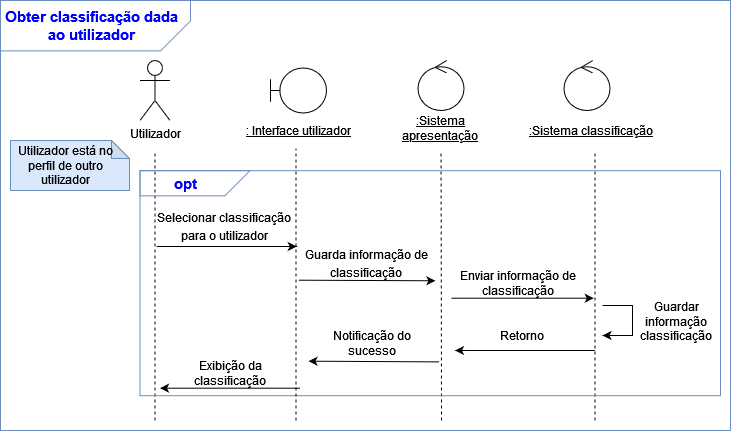

The diagram above was exported from draw.io. Its source (the exported page's mxGraphModel, read from the mxfile embedded in the PNG):
<mxGraphModel dx="2188" dy="1200" grid="1" gridSize="10" guides="1" tooltips="1" connect="1" arrows="1" fold="1" page="1" pageScale="1" pageWidth="827" pageHeight="1169" math="0" shadow="0">
  <root>
    <mxCell id="0" />
    <mxCell id="1" parent="0" />
    <mxCell id="Yj2PWcR4_xW3B0pKGkA4-467" value="Utilizador" style="shape=umlActor;verticalLabelPosition=bottom;verticalAlign=top;html=1;outlineConnect=0;" vertex="1" parent="1">
      <mxGeometry x="539.5" y="960" width="30" height="60" as="geometry" />
    </mxCell>
    <mxCell id="Yj2PWcR4_xW3B0pKGkA4-468" value="&lt;u&gt;: Interface utilizador&lt;/u&gt;" style="text;html=1;strokeColor=none;fillColor=none;align=center;verticalAlign=middle;whiteSpace=wrap;rounded=0;" vertex="1" parent="1">
      <mxGeometry x="640.25" y="1015" width="115.5" height="30" as="geometry" />
    </mxCell>
    <mxCell id="Yj2PWcR4_xW3B0pKGkA4-469" value="" style="endArrow=none;dashed=1;html=1;rounded=0;" edge="1" parent="1">
      <mxGeometry width="50" height="50" relative="1" as="geometry">
        <mxPoint x="554.5" y="1320" as="sourcePoint" />
        <mxPoint x="554.5" y="1050" as="targetPoint" />
      </mxGeometry>
    </mxCell>
    <mxCell id="Yj2PWcR4_xW3B0pKGkA4-470" value="&lt;u&gt;:Sistema apresentação&lt;br&gt;&lt;/u&gt;" style="text;html=1;strokeColor=none;fillColor=none;align=center;verticalAlign=middle;whiteSpace=wrap;rounded=0;" vertex="1" parent="1">
      <mxGeometry x="810" y="1012.5" width="60" height="30" as="geometry" />
    </mxCell>
    <mxCell id="Yj2PWcR4_xW3B0pKGkA4-471" value="&lt;u&gt;:Sistema classificação&lt;/u&gt;" style="text;html=1;strokeColor=none;fillColor=none;align=center;verticalAlign=middle;whiteSpace=wrap;rounded=0;" vertex="1" parent="1">
      <mxGeometry x="920" y="1015" width="140.5" height="30" as="geometry" />
    </mxCell>
    <mxCell id="Yj2PWcR4_xW3B0pKGkA4-472" value="" style="endArrow=none;dashed=1;html=1;rounded=0;" edge="1" parent="1">
      <mxGeometry width="50" height="50" relative="1" as="geometry">
        <mxPoint x="994.5" y="1320" as="sourcePoint" />
        <mxPoint x="994.5" y="1050" as="targetPoint" />
      </mxGeometry>
    </mxCell>
    <mxCell id="Yj2PWcR4_xW3B0pKGkA4-473" value="" style="endArrow=classic;html=1;rounded=0;fontSize=15;fontColor=#0000FF;" edge="1" parent="1">
      <mxGeometry width="50" height="50" relative="1" as="geometry">
        <mxPoint x="556.25" y="1146" as="sourcePoint" />
        <mxPoint x="696.25" y="1146" as="targetPoint" />
      </mxGeometry>
    </mxCell>
    <mxCell id="Yj2PWcR4_xW3B0pKGkA4-474" value="&lt;font style=&quot;font-size: 12px&quot;&gt;Selecionar classificação para o utilizador&lt;/font&gt;" style="text;html=1;strokeColor=none;fillColor=none;align=center;verticalAlign=middle;whiteSpace=wrap;rounded=0;fontSize=15;fontColor=#000000;" vertex="1" parent="1">
      <mxGeometry x="553.75" y="1110" width="140" height="30" as="geometry" />
    </mxCell>
    <mxCell id="Yj2PWcR4_xW3B0pKGkA4-475" value="" style="endArrow=classic;html=1;rounded=0;fontSize=15;fontColor=#0000FF;entryX=-0.062;entryY=0.146;entryDx=0;entryDy=0;entryPerimeter=0;" edge="1" parent="1">
      <mxGeometry width="50" height="50" relative="1" as="geometry">
        <mxPoint x="698" y="1179.69" as="sourcePoint" />
        <mxPoint x="834.8800000000001" y="1180.29" as="targetPoint" />
      </mxGeometry>
    </mxCell>
    <mxCell id="Yj2PWcR4_xW3B0pKGkA4-476" value="&lt;font style=&quot;font-size: 12px&quot;&gt;Guarda informação de classificação&lt;/font&gt;" style="text;html=1;strokeColor=none;fillColor=none;align=center;verticalAlign=middle;whiteSpace=wrap;rounded=0;fontSize=15;fontColor=#000000;" vertex="1" parent="1">
      <mxGeometry x="695.5" y="1146.69" width="140" height="30" as="geometry" />
    </mxCell>
    <mxCell id="Yj2PWcR4_xW3B0pKGkA4-477" value="" style="endArrow=classic;html=1;rounded=0;fontSize=12;fontColor=#000000;exitX=1.248;exitY=0.36;exitDx=0;exitDy=0;exitPerimeter=0;" edge="1" parent="1">
      <mxGeometry width="50" height="50" relative="1" as="geometry">
        <mxPoint x="850.74" y="1197.69" as="sourcePoint" />
        <mxPoint x="993.26" y="1197.69" as="targetPoint" />
      </mxGeometry>
    </mxCell>
    <mxCell id="Yj2PWcR4_xW3B0pKGkA4-478" value="Enviar informação de classificação" style="text;html=1;strokeColor=none;fillColor=none;align=center;verticalAlign=middle;whiteSpace=wrap;rounded=0;fontSize=12;fontColor=#000000;" vertex="1" parent="1">
      <mxGeometry x="857.5" y="1167.69" width="120" height="30" as="geometry" />
    </mxCell>
    <mxCell id="Yj2PWcR4_xW3B0pKGkA4-479" value="" style="endArrow=classic;html=1;rounded=0;fontSize=12;fontColor=#000000;exitX=-0.1;exitY=0.857;exitDx=0;exitDy=0;exitPerimeter=0;" edge="1" parent="1">
      <mxGeometry width="50" height="50" relative="1" as="geometry">
        <mxPoint x="839" y="1261.39" as="sourcePoint" />
        <mxPoint x="708" y="1260.69" as="targetPoint" />
      </mxGeometry>
    </mxCell>
    <mxCell id="Yj2PWcR4_xW3B0pKGkA4-480" value="Notificação do sucesso" style="text;html=1;strokeColor=none;fillColor=none;align=center;verticalAlign=middle;whiteSpace=wrap;rounded=0;fontSize=12;fontColor=#000000;" vertex="1" parent="1">
      <mxGeometry x="721.5" y="1227.69" width="100" height="30" as="geometry" />
    </mxCell>
    <mxCell id="Yj2PWcR4_xW3B0pKGkA4-481" value="" style="endArrow=classic;html=1;rounded=0;fontSize=12;fontColor=#000000;" edge="1" parent="1">
      <mxGeometry width="50" height="50" relative="1" as="geometry">
        <mxPoint x="699.5" y="1287.69" as="sourcePoint" />
        <mxPoint x="559.5" y="1287.69" as="targetPoint" />
      </mxGeometry>
    </mxCell>
    <mxCell id="Yj2PWcR4_xW3B0pKGkA4-482" value="Exibição da classificação" style="text;html=1;strokeColor=none;fillColor=none;align=center;verticalAlign=middle;whiteSpace=wrap;rounded=0;fontSize=12;fontColor=#000000;" vertex="1" parent="1">
      <mxGeometry x="584.5" y="1257.69" width="90" height="30" as="geometry" />
    </mxCell>
    <mxCell id="Yj2PWcR4_xW3B0pKGkA4-483" value="" style="shape=card;whiteSpace=wrap;html=1;fillColor=none;rotation=-180;strokeColor=#6c8ebf;" vertex="1" parent="1">
      <mxGeometry x="539.5" y="1070.19" width="110" height="25.19" as="geometry" />
    </mxCell>
    <mxCell id="Yj2PWcR4_xW3B0pKGkA4-484" value="&lt;font style=&quot;font-size: 15px&quot;&gt;&lt;b&gt;&lt;font style=&quot;font-size: 15px&quot; color=&quot;#0000FF&quot;&gt;opt&lt;/font&gt;&lt;/b&gt;&lt;/font&gt;" style="text;html=1;strokeColor=none;fillColor=none;align=center;verticalAlign=middle;whiteSpace=wrap;rounded=0;" vertex="1" parent="1">
      <mxGeometry x="559.5" y="1067.79" width="50" height="30" as="geometry" />
    </mxCell>
    <mxCell id="Yj2PWcR4_xW3B0pKGkA4-485" value="" style="endArrow=none;dashed=1;html=1;rounded=0;" edge="1" parent="1">
      <mxGeometry width="50" height="50" relative="1" as="geometry">
        <mxPoint x="841" y="1320" as="sourcePoint" />
        <mxPoint x="840.5" y="1050" as="targetPoint" />
      </mxGeometry>
    </mxCell>
    <mxCell id="Yj2PWcR4_xW3B0pKGkA4-486" value="" style="rounded=0;whiteSpace=wrap;html=1;fillColor=none;strokeColor=#6c8ebf;" vertex="1" parent="1">
      <mxGeometry x="539.5" y="1070.19" width="580.5" height="225" as="geometry" />
    </mxCell>
    <mxCell id="Yj2PWcR4_xW3B0pKGkA4-487" value="" style="endArrow=none;dashed=1;html=1;rounded=0;" edge="1" parent="1">
      <mxGeometry width="50" height="50" relative="1" as="geometry">
        <mxPoint x="695.5" y="1320" as="sourcePoint" />
        <mxPoint x="695.5" y="1048" as="targetPoint" />
      </mxGeometry>
    </mxCell>
    <mxCell id="Yj2PWcR4_xW3B0pKGkA4-488" value="" style="rounded=0;whiteSpace=wrap;html=1;fillColor=none;strokeColor=#6c8ebf;" vertex="1" parent="1">
      <mxGeometry x="400" y="900" width="730" height="430" as="geometry" />
    </mxCell>
    <mxCell id="Yj2PWcR4_xW3B0pKGkA4-489" value="" style="shape=card;whiteSpace=wrap;html=1;fontSize=13;rotation=-180;fillColor=none;strokeColor=#6C8EBF;" vertex="1" parent="1">
      <mxGeometry x="400" y="900" width="190" height="50.38" as="geometry" />
    </mxCell>
    <mxCell id="Yj2PWcR4_xW3B0pKGkA4-490" value="&lt;font style=&quot;font-size: 15px&quot;&gt;&lt;b&gt;&lt;font style=&quot;font-size: 15px&quot; color=&quot;#0000FF&quot;&gt;Obter classificação dada ao utilizador&lt;br&gt;&lt;/font&gt;&lt;/b&gt;&lt;/font&gt;" style="text;html=1;strokeColor=none;fillColor=none;align=center;verticalAlign=middle;whiteSpace=wrap;rounded=0;" vertex="1" parent="1">
      <mxGeometry x="400" y="910.19" width="182.5" height="30" as="geometry" />
    </mxCell>
    <mxCell id="Yj2PWcR4_xW3B0pKGkA4-491" value="" style="shape=umlBoundary;whiteSpace=wrap;html=1;" vertex="1" parent="1">
      <mxGeometry x="670" y="967.5" width="56" height="45" as="geometry" />
    </mxCell>
    <mxCell id="Yj2PWcR4_xW3B0pKGkA4-492" value="" style="ellipse;shape=umlControl;whiteSpace=wrap;html=1;" vertex="1" parent="1">
      <mxGeometry x="817.5" y="960" width="46" height="50" as="geometry" />
    </mxCell>
    <mxCell id="Yj2PWcR4_xW3B0pKGkA4-493" value="" style="ellipse;shape=umlControl;whiteSpace=wrap;html=1;" vertex="1" parent="1">
      <mxGeometry x="963.5" y="960" width="46" height="50" as="geometry" />
    </mxCell>
    <mxCell id="Yj2PWcR4_xW3B0pKGkA4-494" value="" style="shape=note;whiteSpace=wrap;html=1;backgroundOutline=1;darkOpacity=0.05;size=18;fillColor=#dae8fc;strokeColor=#6c8ebf;" vertex="1" parent="1">
      <mxGeometry x="410" y="1040" width="119" height="50" as="geometry" />
    </mxCell>
    <mxCell id="Yj2PWcR4_xW3B0pKGkA4-495" value="Utilizador está no perfil de outro utilizador" style="text;html=1;strokeColor=none;fillColor=none;align=center;verticalAlign=middle;whiteSpace=wrap;rounded=0;" vertex="1" parent="1">
      <mxGeometry x="410" y="1050" width="110" height="30" as="geometry" />
    </mxCell>
    <mxCell id="Yj2PWcR4_xW3B0pKGkA4-496" value="" style="endArrow=classic;html=1;rounded=0;" edge="1" parent="1">
      <mxGeometry width="50" height="50" relative="1" as="geometry">
        <mxPoint x="994.5" y="1250" as="sourcePoint" />
        <mxPoint x="854.5" y="1250" as="targetPoint" />
      </mxGeometry>
    </mxCell>
    <mxCell id="Yj2PWcR4_xW3B0pKGkA4-497" value="Retorno" style="text;html=1;strokeColor=none;fillColor=none;align=center;verticalAlign=middle;whiteSpace=wrap;rounded=0;fontSize=12;fontColor=#000000;" vertex="1" parent="1">
      <mxGeometry x="862" y="1220" width="120" height="30" as="geometry" />
    </mxCell>
    <mxCell id="Yj2PWcR4_xW3B0pKGkA4-498" value="" style="endArrow=classic;html=1;rounded=0;" edge="1" parent="1">
      <mxGeometry width="50" height="50" relative="1" as="geometry">
        <mxPoint x="1002" y="1205" as="sourcePoint" />
        <mxPoint x="1002" y="1235" as="targetPoint" />
        <Array as="points">
          <mxPoint x="1032" y="1205" />
          <mxPoint x="1032" y="1235" />
        </Array>
      </mxGeometry>
    </mxCell>
    <mxCell id="Yj2PWcR4_xW3B0pKGkA4-499" value="Guardar informação classificação" style="text;html=1;strokeColor=none;fillColor=none;align=center;verticalAlign=middle;whiteSpace=wrap;rounded=0;" vertex="1" parent="1">
      <mxGeometry x="1046" y="1206" width="60" height="30" as="geometry" />
    </mxCell>
  </root>
</mxGraphModel>